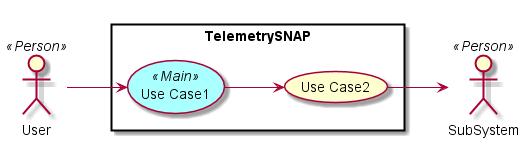

The diagram above was rendered by PlantUML. Its source (embedded in the PNG):
@startuml

left to right direction

skinparam usecase {
  BackgroudnColor #ffffaa
  BackgroundColor<<Main>> #aaffff
}
actor :User: <<Person>>
actor :SubSystem: <<Person>>


rectangle "TelemetrySNAP" {
UseCase UC1 <<Main>> as "Use Case1"
UseCase UC2  as "Use Case2"


User --> UC1
UC1 --> UC2
UC2 --> SubSystem
}

@enduml